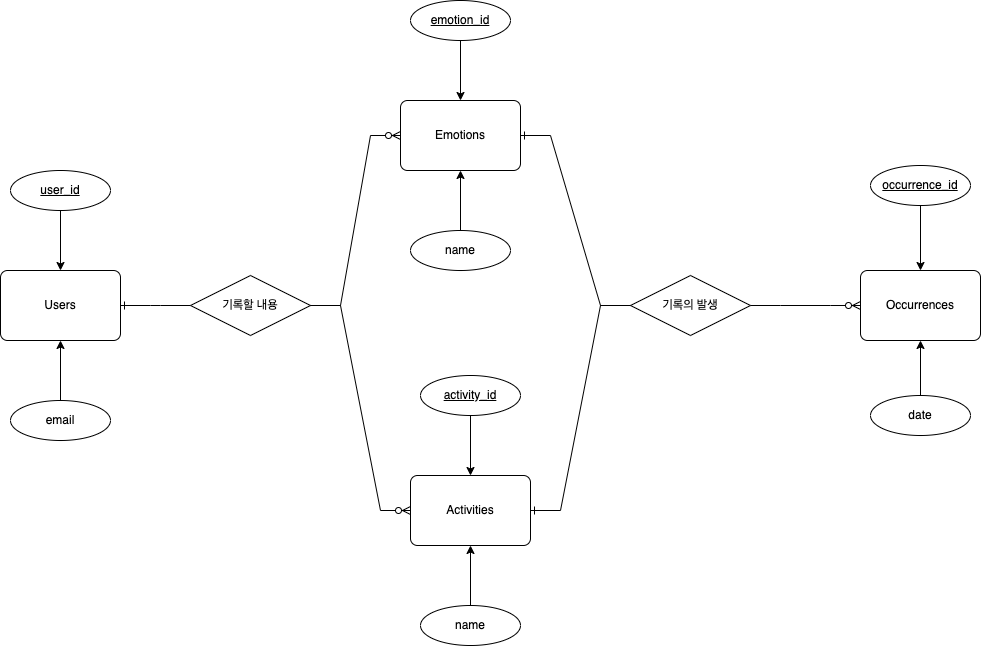

The diagram above was exported from draw.io. Its source (the exported page's mxGraphModel, read from the mxfile embedded in the PNG):
<mxGraphModel dx="1426" dy="794" grid="1" gridSize="10" guides="1" tooltips="1" connect="1" arrows="1" fold="1" page="1" pageScale="1" pageWidth="827" pageHeight="1169" math="0" shadow="0">
  <root>
    <mxCell id="0" />
    <mxCell id="1" parent="0" />
    <mxCell id="ENT9Kp_CIWUZ7m59AryS-1" value="Users" style="rounded=1;arcSize=10;whiteSpace=wrap;html=1;align=center;" parent="1" vertex="1">
      <mxGeometry x="80" y="315" width="120" height="70" as="geometry" />
    </mxCell>
    <mxCell id="ENT9Kp_CIWUZ7m59AryS-2" value="Emotions" style="rounded=1;arcSize=10;whiteSpace=wrap;html=1;align=center;" parent="1" vertex="1">
      <mxGeometry x="480" y="145" width="120" height="70" as="geometry" />
    </mxCell>
    <mxCell id="ENT9Kp_CIWUZ7m59AryS-3" value="" style="edgeStyle=orthogonalEdgeStyle;rounded=0;orthogonalLoop=1;jettySize=auto;html=1;" parent="1" source="ENT9Kp_CIWUZ7m59AryS-4" target="ENT9Kp_CIWUZ7m59AryS-1" edge="1">
      <mxGeometry relative="1" as="geometry" />
    </mxCell>
    <mxCell id="ENT9Kp_CIWUZ7m59AryS-4" value="user_id" style="ellipse;whiteSpace=wrap;html=1;align=center;fontStyle=4;" parent="1" vertex="1">
      <mxGeometry x="90" y="215" width="100" height="40" as="geometry" />
    </mxCell>
    <mxCell id="ENT9Kp_CIWUZ7m59AryS-5" value="" style="edgeStyle=orthogonalEdgeStyle;rounded=0;orthogonalLoop=1;jettySize=auto;html=1;" parent="1" source="ENT9Kp_CIWUZ7m59AryS-6" target="ENT9Kp_CIWUZ7m59AryS-1" edge="1">
      <mxGeometry relative="1" as="geometry" />
    </mxCell>
    <mxCell id="ENT9Kp_CIWUZ7m59AryS-6" value="email" style="ellipse;whiteSpace=wrap;html=1;align=center;" parent="1" vertex="1">
      <mxGeometry x="90" y="445" width="100" height="40" as="geometry" />
    </mxCell>
    <mxCell id="ENT9Kp_CIWUZ7m59AryS-7" value="" style="edgeStyle=orthogonalEdgeStyle;rounded=0;orthogonalLoop=1;jettySize=auto;html=1;" parent="1" source="ENT9Kp_CIWUZ7m59AryS-8" target="ENT9Kp_CIWUZ7m59AryS-2" edge="1">
      <mxGeometry relative="1" as="geometry" />
    </mxCell>
    <mxCell id="ENT9Kp_CIWUZ7m59AryS-8" value="emotion_id" style="ellipse;whiteSpace=wrap;html=1;align=center;fontStyle=4;" parent="1" vertex="1">
      <mxGeometry x="490" y="45" width="100" height="40" as="geometry" />
    </mxCell>
    <mxCell id="ENT9Kp_CIWUZ7m59AryS-9" value="" style="edgeStyle=orthogonalEdgeStyle;rounded=0;orthogonalLoop=1;jettySize=auto;html=1;" parent="1" source="ENT9Kp_CIWUZ7m59AryS-10" target="ENT9Kp_CIWUZ7m59AryS-2" edge="1">
      <mxGeometry relative="1" as="geometry" />
    </mxCell>
    <mxCell id="ENT9Kp_CIWUZ7m59AryS-10" value="name" style="ellipse;whiteSpace=wrap;html=1;align=center;" parent="1" vertex="1">
      <mxGeometry x="490" y="275" width="100" height="40" as="geometry" />
    </mxCell>
    <mxCell id="ENT9Kp_CIWUZ7m59AryS-11" value="Occurrences" style="rounded=1;arcSize=10;whiteSpace=wrap;html=1;align=center;" parent="1" vertex="1">
      <mxGeometry x="940" y="315" width="120" height="70" as="geometry" />
    </mxCell>
    <mxCell id="ENT9Kp_CIWUZ7m59AryS-12" value="기록할 내용" style="shape=rhombus;perimeter=rhombusPerimeter;whiteSpace=wrap;html=1;align=center;" parent="1" vertex="1">
      <mxGeometry x="270" y="320" width="120" height="60" as="geometry" />
    </mxCell>
    <mxCell id="ENT9Kp_CIWUZ7m59AryS-13" value="" style="edgeStyle=entityRelationEdgeStyle;fontSize=12;html=1;endArrow=ERzeroToMany;endFill=1;rounded=0;exitX=1;exitY=0.5;exitDx=0;exitDy=0;entryX=0;entryY=0.5;entryDx=0;entryDy=0;" parent="1" source="ENT9Kp_CIWUZ7m59AryS-12" target="ENT9Kp_CIWUZ7m59AryS-2" edge="1">
      <mxGeometry width="100" height="100" relative="1" as="geometry">
        <mxPoint x="570" y="210" as="sourcePoint" />
        <mxPoint x="660" y="210" as="targetPoint" />
      </mxGeometry>
    </mxCell>
    <mxCell id="ENT9Kp_CIWUZ7m59AryS-14" value="" style="edgeStyle=entityRelationEdgeStyle;fontSize=12;html=1;endArrow=ERone;endFill=1;rounded=0;entryX=1;entryY=0.5;entryDx=0;entryDy=0;exitX=0;exitY=0.5;exitDx=0;exitDy=0;" parent="1" source="ENT9Kp_CIWUZ7m59AryS-12" target="ENT9Kp_CIWUZ7m59AryS-1" edge="1">
      <mxGeometry width="100" height="100" relative="1" as="geometry">
        <mxPoint x="490" y="290" as="sourcePoint" />
        <mxPoint x="370" y="290" as="targetPoint" />
      </mxGeometry>
    </mxCell>
    <mxCell id="ENT9Kp_CIWUZ7m59AryS-17" value="기록의 발생" style="shape=rhombus;perimeter=rhombusPerimeter;whiteSpace=wrap;html=1;align=center;" parent="1" vertex="1">
      <mxGeometry x="710" y="320" width="120" height="60" as="geometry" />
    </mxCell>
    <mxCell id="ENT9Kp_CIWUZ7m59AryS-18" value="" style="edgeStyle=entityRelationEdgeStyle;fontSize=12;html=1;endArrow=ERzeroToMany;endFill=1;rounded=0;exitX=1;exitY=0.5;exitDx=0;exitDy=0;entryX=0;entryY=0.5;entryDx=0;entryDy=0;" parent="1" source="ENT9Kp_CIWUZ7m59AryS-17" target="ENT9Kp_CIWUZ7m59AryS-11" edge="1">
      <mxGeometry width="100" height="100" relative="1" as="geometry">
        <mxPoint x="910" y="215" as="sourcePoint" />
        <mxPoint x="810" y="355" as="targetPoint" />
      </mxGeometry>
    </mxCell>
    <mxCell id="ENT9Kp_CIWUZ7m59AryS-19" value="" style="edgeStyle=entityRelationEdgeStyle;fontSize=12;html=1;endArrow=ERone;endFill=1;rounded=0;entryX=1;entryY=0.5;entryDx=0;entryDy=0;exitX=0;exitY=0.5;exitDx=0;exitDy=0;" parent="1" source="ENT9Kp_CIWUZ7m59AryS-17" target="ENT9Kp_CIWUZ7m59AryS-2" edge="1">
      <mxGeometry width="100" height="100" relative="1" as="geometry">
        <mxPoint x="710" y="349.5" as="sourcePoint" />
        <mxPoint x="640" y="349.5" as="targetPoint" />
      </mxGeometry>
    </mxCell>
    <mxCell id="ENT9Kp_CIWUZ7m59AryS-22" value="" style="edgeStyle=orthogonalEdgeStyle;rounded=0;orthogonalLoop=1;jettySize=auto;html=1;" parent="1" source="ENT9Kp_CIWUZ7m59AryS-23" target="ENT9Kp_CIWUZ7m59AryS-11" edge="1">
      <mxGeometry relative="1" as="geometry" />
    </mxCell>
    <mxCell id="ENT9Kp_CIWUZ7m59AryS-23" value="date" style="ellipse;whiteSpace=wrap;html=1;align=center;" parent="1" vertex="1">
      <mxGeometry x="950" y="440" width="100" height="40" as="geometry" />
    </mxCell>
    <mxCell id="ENT9Kp_CIWUZ7m59AryS-24" value="" style="edgeStyle=orthogonalEdgeStyle;rounded=0;orthogonalLoop=1;jettySize=auto;html=1;entryX=0.5;entryY=0;entryDx=0;entryDy=0;" parent="1" source="ENT9Kp_CIWUZ7m59AryS-25" target="ENT9Kp_CIWUZ7m59AryS-11" edge="1">
      <mxGeometry relative="1" as="geometry">
        <mxPoint x="1040" y="280" as="targetPoint" />
      </mxGeometry>
    </mxCell>
    <mxCell id="ENT9Kp_CIWUZ7m59AryS-25" value="occurrence_id" style="ellipse;whiteSpace=wrap;html=1;align=center;fontStyle=4;" parent="1" vertex="1">
      <mxGeometry x="950" y="210" width="100" height="40" as="geometry" />
    </mxCell>
    <mxCell id="CFazE6AeQ8-OtWwpFY4Y-1" value="Activities" style="rounded=1;arcSize=10;whiteSpace=wrap;html=1;align=center;" vertex="1" parent="1">
      <mxGeometry x="490" y="520" width="120" height="70" as="geometry" />
    </mxCell>
    <mxCell id="CFazE6AeQ8-OtWwpFY4Y-2" value="" style="edgeStyle=orthogonalEdgeStyle;rounded=0;orthogonalLoop=1;jettySize=auto;html=1;" edge="1" parent="1" source="CFazE6AeQ8-OtWwpFY4Y-3" target="CFazE6AeQ8-OtWwpFY4Y-1">
      <mxGeometry relative="1" as="geometry" />
    </mxCell>
    <mxCell id="CFazE6AeQ8-OtWwpFY4Y-3" value="activity_id" style="ellipse;whiteSpace=wrap;html=1;align=center;fontStyle=4;" vertex="1" parent="1">
      <mxGeometry x="500" y="420" width="100" height="40" as="geometry" />
    </mxCell>
    <mxCell id="CFazE6AeQ8-OtWwpFY4Y-4" value="" style="edgeStyle=orthogonalEdgeStyle;rounded=0;orthogonalLoop=1;jettySize=auto;html=1;" edge="1" parent="1" source="CFazE6AeQ8-OtWwpFY4Y-5" target="CFazE6AeQ8-OtWwpFY4Y-1">
      <mxGeometry relative="1" as="geometry" />
    </mxCell>
    <mxCell id="CFazE6AeQ8-OtWwpFY4Y-5" value="name" style="ellipse;whiteSpace=wrap;html=1;align=center;" vertex="1" parent="1">
      <mxGeometry x="500" y="650" width="100" height="40" as="geometry" />
    </mxCell>
    <mxCell id="CFazE6AeQ8-OtWwpFY4Y-6" value="" style="edgeStyle=entityRelationEdgeStyle;fontSize=12;html=1;endArrow=ERzeroToMany;endFill=1;rounded=0;exitX=1;exitY=0.5;exitDx=0;exitDy=0;entryX=0;entryY=0.5;entryDx=0;entryDy=0;" edge="1" parent="1" source="ENT9Kp_CIWUZ7m59AryS-12" target="CFazE6AeQ8-OtWwpFY4Y-1">
      <mxGeometry width="100" height="100" relative="1" as="geometry">
        <mxPoint x="320" y="620" as="sourcePoint" />
        <mxPoint x="410" y="450" as="targetPoint" />
      </mxGeometry>
    </mxCell>
    <mxCell id="CFazE6AeQ8-OtWwpFY4Y-7" value="" style="edgeStyle=entityRelationEdgeStyle;fontSize=12;html=1;endArrow=ERone;endFill=1;rounded=0;entryX=1;entryY=0.5;entryDx=0;entryDy=0;exitX=0;exitY=0.5;exitDx=0;exitDy=0;" edge="1" parent="1" source="ENT9Kp_CIWUZ7m59AryS-17" target="CFazE6AeQ8-OtWwpFY4Y-1">
      <mxGeometry width="100" height="100" relative="1" as="geometry">
        <mxPoint x="740" y="430" as="sourcePoint" />
        <mxPoint x="750" y="530" as="targetPoint" />
      </mxGeometry>
    </mxCell>
  </root>
</mxGraphModel>